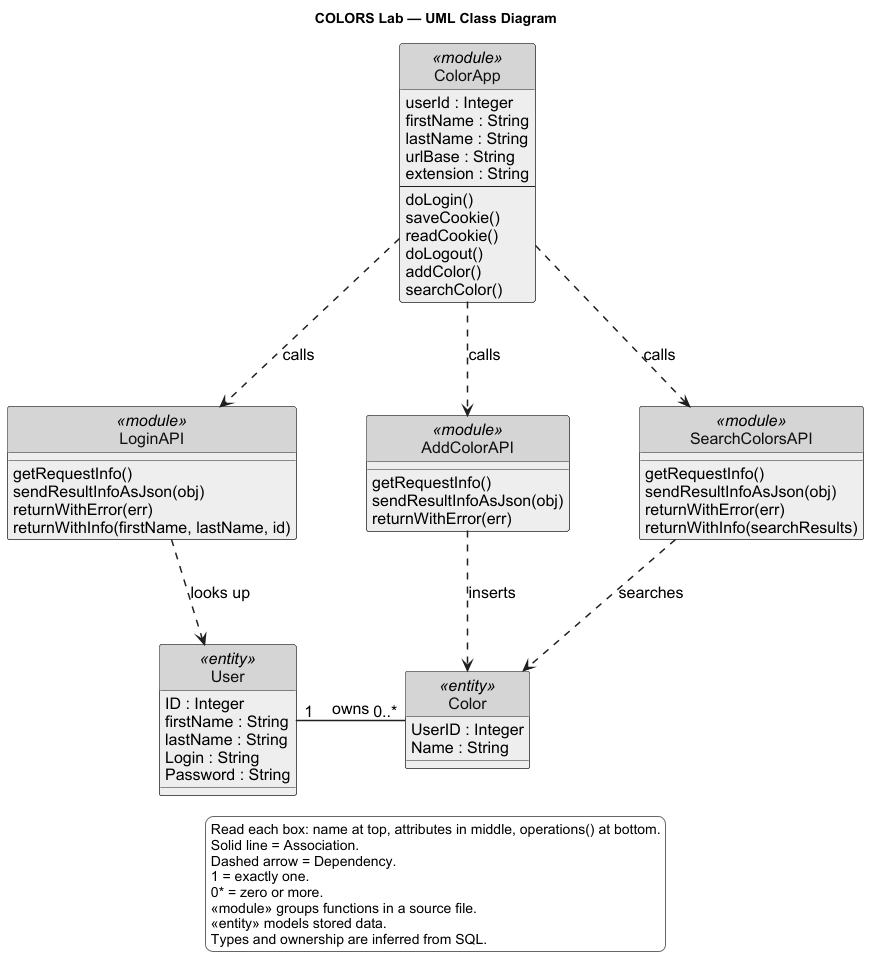

The diagram above was rendered by PlantUML. Its source (embedded in the PNG):
@startuml
title COLORS Lab — UML Class Diagram

top to bottom direction
skinparam backgroundColor #FFFFFF
skinparam shadowing false
skinparam defaultFontName Arial
skinparam defaultFontSize 16
skinparam ArrowColor #202020
skinparam ArrowThickness 1.5
skinparam nodesep 70
skinparam ranksep 85
skinparam linetype polyline
skinparam classAttributeIconSize 0
hide circle
skinparam class {
  BackgroundColor #EEEEEE
  HeaderBackgroundColor #D5D5D5
  BorderColor #202020
  FontColor #111111
}
skinparam legend {
  BackgroundColor #FFFFFF
  BorderColor #666666
  FontSize 14
}

' Logical module names map to the procedural files in READING-GUIDE.md.
' They group existing global state and functions; they are not actual classes.
class ColorApp <<module>> {
  userId : Integer
  firstName : String
  lastName : String
  urlBase : String
  extension : String
  --
  doLogin()
  saveCookie()
  readCookie()
  doLogout()
  addColor()
  searchColor()
}

together {
  class LoginAPI <<module>> {
    getRequestInfo()
    sendResultInfoAsJson(obj)
    returnWithError(err)
    returnWithInfo(firstName, lastName, id)
  }

  class AddColorAPI <<module>> {
    getRequestInfo()
    sendResultInfoAsJson(obj)
    returnWithError(err)
  }

  class SearchColorsAPI <<module>> {
    getRequestInfo()
    sendResultInfoAsJson(obj)
    returnWithError(err)
    returnWithInfo(searchResults)
  }
}

together {
  class User <<entity>> {
    ID : Integer
    firstName : String
    lastName : String
    Login : String
    Password : String
  }

  class Color <<entity>> {
    UserID : Integer
    Name : String
  }
}

ColorApp ..> LoginAPI : calls
ColorApp ..> AddColorAPI : calls
ColorApp ..> SearchColorsAPI : calls
LoginAPI ..> User : looks up
AddColorAPI ..> Color : inserts
SearchColorsAPI ..> Color : searches
User "1" -right- "0..*" Color : owns

legend bottom
  Read each box: name at top, attributes in middle, operations() at bottom.
  Solid line = Association. 
  Dashed arrow = Dependency.
  1 = exactly one. 
  0* = zero or more.
  <<module>> groups functions in a source file.
  <<entity>> models stored data.
  Types and ownership are inferred from SQL.
endlegend
@enduml